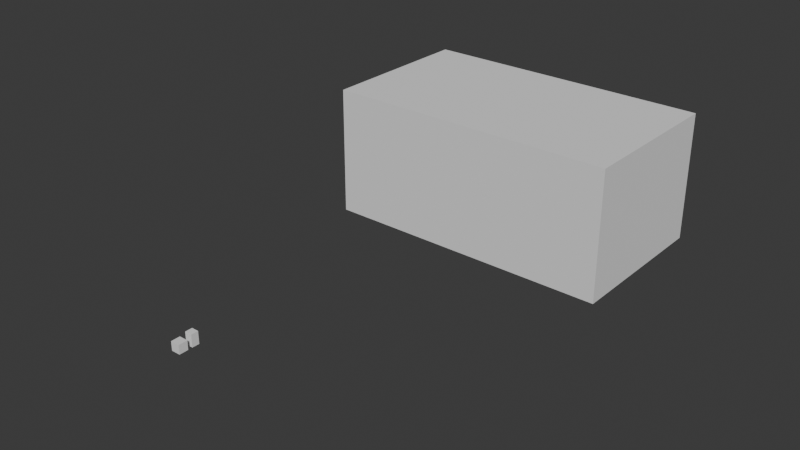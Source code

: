 # Source: Foliage.blend  (saved by Blender 4.5.88; exported with 4.5.12 LTS)
import bpy
from mathutils import Matrix  # noqa: F401  (used for matrix-valued properties, if any)

bpy.ops.wm.read_factory_settings(use_empty=True)
scene = bpy.context.scene
scene.name = 'Scene'

# ---- collections
col_references = bpy.data.collections.new('References'); scene.collection.children.link(col_references)
col_foliage = bpy.data.collections.new('Foliage'); scene.collection.children.link(col_foliage)

# ---- materials (node trees are filled in below, after node groups)
mat_rock = bpy.data.materials.new('Rock')
mat_grass = bpy.data.materials.new('Grass')
mat_material = bpy.data.materials.new('Material')
mat_material_001 = bpy.data.materials.new('Material.001')
mat_material_002 = bpy.data.materials.new('Material.002')

# ---- material node trees
mat_rock.use_nodes = True; mat_rock.node_tree.nodes.clear()
_N = mat_rock.node_tree.nodes; _L = mat_rock.node_tree.links
n0 = _N.new('ShaderNodeBsdfPrincipled'); n0.name = 'Principled BSDF'; n0.location = (-200, 100)
n0.inputs[0].default_value = (0.07835, 0.07835, 0.07835, 1.0)
n0.inputs[2].default_value = 0.8492
n1 = _N.new('ShaderNodeOutputMaterial'); n1.name = 'Material Output'; n1.location = (200, 100)
_L.new(n0.outputs[0], n1.inputs[0])
n1.is_active_output = True
mat_grass.use_nodes = True; mat_grass.node_tree.nodes.clear()
_N = mat_grass.node_tree.nodes; _L = mat_grass.node_tree.links
n0 = _N.new('ShaderNodeBsdfPrincipled'); n0.name = 'Principled BSDF'; n0.location = (-200, 100)
n0.inputs[0].default_value = (0.23, 0.4335, 0.2739, 1.0)
n1 = _N.new('ShaderNodeOutputMaterial'); n1.name = 'Material Output'; n1.location = (200, 100)
_L.new(n0.outputs[0], n1.inputs[0])
n1.is_active_output = True
mat_material.use_nodes = True; mat_material.node_tree.nodes.clear()
_N = mat_material.node_tree.nodes; _L = mat_material.node_tree.links
n0 = _N.new('ShaderNodeBsdfPrincipled'); n0.name = 'Principled BSDF'; n0.location = (-200, 100)
n0.inputs[0].default_value = (0.8002, 0.1053, 0.2161, 1.0)
n1 = _N.new('ShaderNodeOutputMaterial'); n1.name = 'Material Output'; n1.location = (200, 100)
_L.new(n0.outputs[0], n1.inputs[0])
n1.is_active_output = True
mat_material_001.use_nodes = True; mat_material_001.node_tree.nodes.clear()
_N = mat_material_001.node_tree.nodes; _L = mat_material_001.node_tree.links
n0 = _N.new('ShaderNodeBsdfPrincipled'); n0.name = 'Principled BSDF'; n0.location = (-200, 100)
n0.inputs[0].default_value = (0.4123, 0.3156, 0.8, 1.0)
n1 = _N.new('ShaderNodeOutputMaterial'); n1.name = 'Material Output'; n1.location = (200, 100)
_L.new(n0.outputs[0], n1.inputs[0])
n1.is_active_output = True
mat_material_002.use_nodes = True; mat_material_002.node_tree.nodes.clear()
_N = mat_material_002.node_tree.nodes; _L = mat_material_002.node_tree.links
n0 = _N.new('ShaderNodeBsdfPrincipled'); n0.name = 'Principled BSDF'; n0.location = (-200, 100)
n0.inputs[0].default_value = (0.1552, 0.1552, 0.1552, 1.0)
n0.inputs[2].default_value = 1.0
n1 = _N.new('ShaderNodeOutputMaterial'); n1.name = 'Material Output'; n1.location = (200, 100)
_L.new(n0.outputs[0], n1.inputs[0])
n1.is_active_output = True

# ---- world
world_world = bpy.data.worlds.new('World'); scene.world = world_world
world_world.use_nodes = True; world_world.node_tree.nodes.clear()
_N = world_world.node_tree.nodes; _L = world_world.node_tree.links
n0 = _N.new('ShaderNodeOutputWorld'); n0.name = 'World Output'; n0.location = (200, 100)
n1 = _N.new('ShaderNodeBackground'); n1.name = 'Background'; n1.location = (-200, 100)
n1.inputs[0].default_value = (0.05088, 0.05088, 0.05088, 1.0)
_L.new(n1.outputs[0], n0.inputs[0])
n0.is_active_output = True
world_world.color = (0.05088, 0.05088, 0.05088)
world_world.sun_shadow_jitter_overblur = 0.0

# ---- meshes
me_cube_001 = bpy.data.meshes.new('Cube.001')
me_cube_001.from_pydata([(-0.625, -0.625, -0.625), (-0.625, -0.625, 0.625), (-0.625, 0.625, -0.625), (-0.625, 0.625, 0.625), (0.625, -0.625, -0.625), (0.625, -0.625, 0.625), (0.625, 0.625, -0.625), (0.625, 0.625, 0.625)], [], [(0, 1, 3, 2), (2, 3, 7, 6), (6, 7, 5, 4), (4, 5, 1, 0), (2, 6, 4, 0), (7, 3, 1, 5)])
_uv = me_cube_001.uv_layers.new(name='UVMap')
_uv.uv.foreach_set('vector', [0.375, 0.0, 0.625, 0.0, 0.625, 0.25, 0.375, 0.25, 0.375, 0.25, 0.625, 0.25, 0.625, 0.5, 0.375, 0.5, 0.375, 0.5, 0.625, 0.5, 0.625, 0.75, 0.375, 0.75, 0.375, 0.75, 0.625, 0.75, 0.625, 1.0, 0.375, 1.0, 0.125, 0.5, 0.375, 0.5, 0.375, 0.75, 0.125, 0.75, 0.625, 0.5, 0.875, 0.5, 0.875, 0.75, 0.625, 0.75])
me_cube_001.update()
me_cube_002 = bpy.data.meshes.new('Cube.002')
me_cube_002.from_pydata([(-0.5, -0.5, -0.5), (-0.5, -0.5, 0.5), (-0.5, 0.5, -0.5), (-0.5, 0.5, 0.5), (0.5, -0.5, -0.5), (0.5, -0.5, 0.5), (0.5, 0.5, -0.5), (0.5, 0.5, 0.5)], [], [(0, 1, 3, 2), (2, 3, 7, 6), (6, 7, 5, 4), (4, 5, 1, 0), (2, 6, 4, 0), (7, 3, 1, 5)])
_uv = me_cube_002.uv_layers.new(name='UVMap')
_uv.uv.foreach_set('vector', [0.375, 0.0, 0.625, 0.0, 0.625, 0.25, 0.375, 0.25, 0.375, 0.25, 0.625, 0.25, 0.625, 0.5, 0.375, 0.5, 0.375, 0.5, 0.625, 0.5, 0.625, 0.75, 0.375, 0.75, 0.375, 0.75, 0.625, 0.75, 0.625, 1.0, 0.375, 1.0, 0.125, 0.5, 0.375, 0.5, 0.375, 0.75, 0.125, 0.75, 0.625, 0.5, 0.875, 0.5, 0.875, 0.75, 0.625, 0.75])
me_cube_002.update()
me_cube_003 = bpy.data.meshes.new('Cube.003')
me_cube_003.from_pydata([(-0.5, -0.5, -0.5), (-0.5, -0.5, 0.5), (-0.5, 0.5, -0.5), (-0.5, 0.5, 0.5), (0.5, -0.5, -0.5), (0.5, -0.5, 0.5), (0.5, 0.5, -0.5), (0.5, 0.5, 0.5)], [], [(0, 1, 3, 2), (2, 3, 7, 6), (6, 7, 5, 4), (4, 5, 1, 0), (2, 6, 4, 0), (7, 3, 1, 5)])
_uv = me_cube_003.uv_layers.new(name='UVMap')
_uv.uv.foreach_set('vector', [0.375, 0.0, 0.625, 0.0, 0.625, 0.25, 0.375, 0.25, 0.375, 0.25, 0.625, 0.25, 0.625, 0.5, 0.375, 0.5, 0.375, 0.5, 0.625, 0.5, 0.625, 0.75, 0.375, 0.75, 0.375, 0.75, 0.625, 0.75, 0.625, 1.0, 0.375, 1.0, 0.125, 0.5, 0.375, 0.5, 0.375, 0.75, 0.125, 0.75, 0.625, 0.5, 0.875, 0.5, 0.875, 0.75, 0.625, 0.75])
me_cube_003.update()
me_cube = bpy.data.meshes.new('Cube')
me_cube.from_pydata([(-0.1136, -0.08622, 0.007485), (-0.1776, -7.295e-18, 0.05016), (-0.00229, -0.1347, 0.051), (0.00229, 7.295e-18, -0.01416), (-0.112, -0.09287, 0.09099), (-0.1312, 0.06964, 0.09526), (-0.00229, -7.295e-18, 0.1162), (-0.1228, 0.08591, 0.01162), (0.09481, 0.09741, 0.006192), (0.00229, 0.1347, 0.051), (0.0, 0.09728, 0.09805), (0.113, -0.09301, 0.01146), (0.1324, 0.0, 0.005511), (0.1776, 7.295e-18, 0.05184), (0.1142, -0.08602, 0.09439), (0.1226, 0.0857, 0.09055)], [], [(1, 4, 5), (3, 0, 7), (7, 1, 5), (9, 7, 5), (5, 6, 10), (13, 11, 12), (4, 2, 14), (2, 11, 14), (8, 13, 12), (6, 14, 15), (15, 13, 8), (15, 9, 10), (1, 0, 4), (4, 0, 2), (6, 5, 4), (7, 0, 1), (7, 8, 3), (9, 8, 7), (5, 10, 9), (2, 0, 11), (3, 11, 0), (3, 12, 11), (6, 4, 14), (13, 14, 11), (8, 12, 3), (15, 14, 13), (15, 8, 9), (15, 10, 6)])
me_cube.materials.append(mat_rock)
me_cube.update()
me_plane_017 = bpy.data.meshes.new('Plane.017')
me_plane_017.from_pydata([(0.02128, 0.001862, 0.152), (0.07465, 0.006531, 0.001517), (-0.03023, -0.002645, 0.1509), (-0.07644, -0.006688, 0.001517), (-1.094e-08, -0.02136, 0.152), (7.916e-09, -0.07494, 0.001517), (-1.094e-08, 0.03034, 0.1509), (8.848e-09, 0.07673, 0.001517)], [], [(0, 1, 3, 2), (4, 5, 7, 6)])
_uv = me_plane_017.uv_layers.new(name='UVMap')
_uv.uv.foreach_set('vector', [0.0, 0.0, 1.0, 0.0, 1.0, 1.0, 0.0, 1.0, 0.0, 0.0, 1.0, 0.0, 1.0, 1.0, 0.0, 1.0])
me_plane_017.materials.append(mat_grass)
me_plane_017.update()
me_plane_018 = bpy.data.meshes.new('Plane.018')
me_plane_018.from_pydata([(0.02128, 0.001862, 0.152), (0.07465, 0.006531, 0.001517), (-0.03023, -0.002645, 0.1509), (-0.07644, -0.006688, 0.001517), (-1.094e-08, -0.02136, 0.152), (7.916e-09, -0.07494, 0.001517), (-1.094e-08, 0.03034, 0.1509), (8.848e-09, 0.07673, 0.001517)], [], [(0, 1, 3, 2), (4, 5, 7, 6)])
_uv = me_plane_018.uv_layers.new(name='UVMap')
_uv.uv.foreach_set('vector', [0.0, 0.0, 1.0, 0.0, 1.0, 1.0, 0.0, 1.0, 0.0, 0.0, 1.0, 0.0, 1.0, 1.0, 0.0, 1.0])
me_plane_018.materials.append(mat_material)
me_plane_018.update()
me_plane_019 = bpy.data.meshes.new('Plane.019')
me_plane_019.from_pydata([(0.02128, 0.001862, 0.152), (0.07465, 0.006531, 0.001517), (-0.03023, -0.002645, 0.1509), (-0.07644, -0.006688, 0.001517), (-1.094e-08, -0.02136, 0.152), (7.916e-09, -0.07494, 0.001517), (-1.094e-08, 0.03034, 0.1509), (8.848e-09, 0.07673, 0.001517)], [], [(0, 1, 3, 2), (4, 5, 7, 6)])
_uv = me_plane_019.uv_layers.new(name='UVMap')
_uv.uv.foreach_set('vector', [0.0, 0.0, 1.0, 0.0, 1.0, 1.0, 0.0, 1.0, 0.0, 0.0, 1.0, 0.0, 1.0, 1.0, 0.0, 1.0])
me_plane_019.materials.append(mat_material_001)
me_plane_019.update()
me_plane_020 = bpy.data.meshes.new('Plane.020')
me_plane_020.from_pydata([(1.313e-09, -0.03003, 0.03003), (-1.313e-09, -0.03003, -0.03003), (1.313e-09, 0.03003, 0.03003), (-1.313e-09, 0.03003, -0.03003)], [], [(0, 1, 3, 2)])
_uv = me_plane_020.uv_layers.new(name='UVMap')
_uv.uv.foreach_set('vector', [0.0, 0.0, 1.0, 0.0, 1.0, 1.0, 0.0, 1.0])
me_plane_020.materials.append(mat_material_002)
me_plane_020.update()

# ---- objects
ob_cargounit = bpy.data.objects.new('CargoUnit', me_cube_001)
ob_person = bpy.data.objects.new('Person', me_cube_002)
ob_starship = bpy.data.objects.new('starship ', me_cube_003)
ob_rock = bpy.data.objects.new('Rock', me_cube)
ob_green_grass = bpy.data.objects.new('Green Grass', me_plane_017)
ob_red_grass = bpy.data.objects.new('Red Grass', me_plane_018)
ob_blue_grass = bpy.data.objects.new('Blue Grass', me_plane_019)
ob_space_dust = bpy.data.objects.new('Space dust', me_plane_020)

# ---- transforms, parenting, visibility, modifiers, constraints
ob_cargounit.location = (0.0, 0.0, 0.0)
ob_person.location = (0.0, 1.824, 0.1152)
ob_person.scale = (1.0, 1.0, 1.7)
ob_starship.location = (0.0, 64.26, 0.0)
ob_starship.scale = (45.0, 25.0, 20.0)
ob_rock.location = (0.0, 0.0, 0.0)
ob_green_grass.location = (0.0, 0.0, 0.0)
ob_red_grass.location = (0.0, 0.0, 0.0)
ob_blue_grass.location = (0.0, 0.0, 0.0)
ob_space_dust.location = (0.0, 0.0, 0.0)

# ---- collection membership
col_references.objects.link(ob_cargounit)
col_references.objects.link(ob_person)
col_references.objects.link(ob_starship)
col_foliage.objects.link(ob_rock)
col_foliage.objects.link(ob_green_grass)
col_foliage.objects.link(ob_red_grass)
col_foliage.objects.link(ob_blue_grass)
col_foliage.objects.link(ob_space_dust)

# ---- scene / render settings (as saved in the file)
scene.frame_start = 1; scene.frame_end = 250; scene.frame_set(1)
scene.render.engine = 'CYCLES'
scene.cycles.samples = 8192
bpy.context.view_layer.update()

# ---- added for rendering (the .blend has no active camera and no usable light): camera, sun
cam_auto = bpy.data.cameras.new('AutoCamera')
cam_auto.lens = 50.0
cam_auto.sensor_width = 36.0
cam_auto.clip_end = 1489.38
ob_auto_camera = bpy.data.objects.new('AutoCamera', cam_auto)
scene.collection.objects.link(ob_auto_camera)
ob_auto_camera.location = (84.8655, -63.7715, 67.8924)
ob_auto_camera.rotation_euler = (1.09748, -7.21219e-08, 0.694738)
scene.camera = ob_auto_camera
light_auto_sun = bpy.data.lights.new('AutoSun', 'SUN')
light_auto_sun.energy = 3.0
light_auto_sun.angle = 0.0523599
ob_auto_sun = bpy.data.objects.new('AutoSun', light_auto_sun)
scene.collection.objects.link(ob_auto_sun)
ob_auto_sun.rotation_euler = (0.872665, 0.174533, 0.523599)
bpy.context.view_layer.update()
